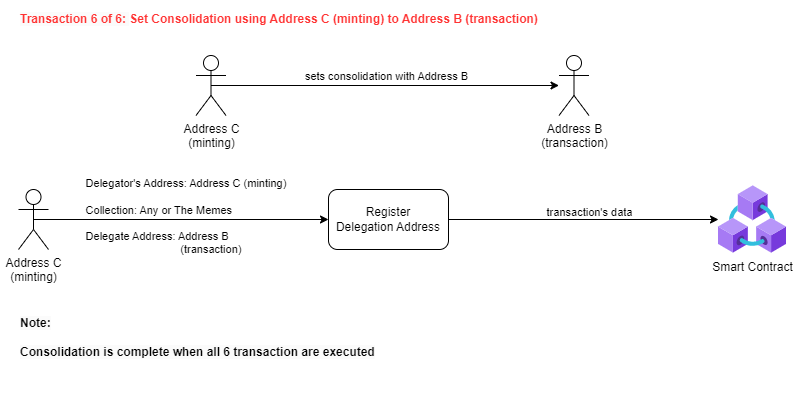

The diagram above was exported from draw.io. Its source (the exported page's mxGraphModel, read from the mxfile embedded in the PNG):
<mxGraphModel dx="1434" dy="731" grid="1" gridSize="10" guides="1" tooltips="1" connect="1" arrows="1" fold="1" page="1" pageScale="1" pageWidth="827" pageHeight="1169" math="0" shadow="0">
  <root>
    <mxCell id="0" />
    <mxCell id="1" parent="0" />
    <mxCell id="2" value="Address C&lt;br style=&quot;border-color: var(--border-color);&quot;&gt;(minting)" style="shape=umlActor;verticalLabelPosition=bottom;verticalAlign=top;html=1;outlineConnect=0;" vertex="1" parent="1">
      <mxGeometry x="41" y="2944" width="30" height="60" as="geometry" />
    </mxCell>
    <mxCell id="3" value="Register &lt;br&gt;Delegation Address" style="rounded=1;whiteSpace=wrap;html=1;" vertex="1" parent="1">
      <mxGeometry x="351" y="2944" width="120" height="60" as="geometry" />
    </mxCell>
    <mxCell id="4" value="" style="endArrow=classic;html=1;rounded=0;exitX=0.5;exitY=0.5;exitDx=0;exitDy=0;exitPerimeter=0;entryX=0;entryY=0.5;entryDx=0;entryDy=0;" edge="1" source="2" target="3" parent="1">
      <mxGeometry width="50" height="50" relative="1" as="geometry">
        <mxPoint x="401" y="3124" as="sourcePoint" />
        <mxPoint x="451" y="3074" as="targetPoint" />
      </mxGeometry>
    </mxCell>
    <mxCell id="5" value="&lt;div style=&quot;border-color: var(--border-color); text-align: left;&quot;&gt;&lt;div style=&quot;border-color: var(--border-color);&quot;&gt;&lt;div style=&quot;border-color: var(--border-color);&quot;&gt;Delegator's Address: Address C (minting)&amp;nbsp;&lt;/div&gt;&lt;br style=&quot;border-color: var(--border-color);&quot;&gt;&lt;div style=&quot;border-color: var(--border-color);&quot;&gt;Collection: Any or The Memes&lt;/div&gt;&lt;br style=&quot;border-color: var(--border-color);&quot;&gt;&lt;div style=&quot;border-color: var(--border-color);&quot;&gt;Delegate Address: Address B&lt;/div&gt;&lt;div style=&quot;border-color: var(--border-color);&quot;&gt;&amp;nbsp; &amp;nbsp; &amp;nbsp; &amp;nbsp; &amp;nbsp; &amp;nbsp; &amp;nbsp; &amp;nbsp; &amp;nbsp; &amp;nbsp; &amp;nbsp; &amp;nbsp; &amp;nbsp; &amp;nbsp; &amp;nbsp; &amp;nbsp;(transaction)&lt;/div&gt;&lt;div style=&quot;border-color: var(--border-color);&quot;&gt;&lt;br style=&quot;border-color: var(--border-color);&quot;&gt;&lt;/div&gt;&lt;/div&gt;&lt;/div&gt;" style="edgeLabel;html=1;align=center;verticalAlign=middle;resizable=0;points=[];labelBackgroundColor=none;" vertex="1" connectable="0" parent="4">
      <mxGeometry x="-0.5543" y="-1" relative="1" as="geometry">
        <mxPoint x="87" y="2" as="offset" />
      </mxGeometry>
    </mxCell>
    <mxCell id="6" value="Smart Contract" style="aspect=fixed;html=1;points=[];align=center;image;fontSize=12;image=img/lib/azure2/blockchain/Azure_Blockchain_Service.svg;" vertex="1" parent="1">
      <mxGeometry x="741" y="2940" width="68" height="68" as="geometry" />
    </mxCell>
    <mxCell id="7" value="" style="endArrow=classic;html=1;rounded=0;exitX=1;exitY=0.5;exitDx=0;exitDy=0;" edge="1" source="3" target="6" parent="1">
      <mxGeometry width="50" height="50" relative="1" as="geometry">
        <mxPoint x="401" y="3124" as="sourcePoint" />
        <mxPoint x="451" y="3074" as="targetPoint" />
      </mxGeometry>
    </mxCell>
    <mxCell id="8" value="&lt;div style=&quot;border-color: var(--border-color); text-align: left;&quot;&gt;&lt;div style=&quot;border-color: var(--border-color);&quot;&gt;&lt;div style=&quot;border-color: var(--border-color);&quot;&gt;&lt;div style=&quot;border-color: var(--border-color);&quot;&gt;&lt;div style=&quot;border-color: var(--border-color);&quot;&gt;transaction's data&lt;br&gt;&lt;/div&gt;&lt;/div&gt;&lt;/div&gt;&lt;/div&gt;&lt;/div&gt;" style="edgeLabel;html=1;align=center;verticalAlign=middle;resizable=0;points=[];labelBackgroundColor=none;" vertex="1" connectable="0" parent="1">
      <mxGeometry x="611" y="2966" as="geometry" />
    </mxCell>
    <mxCell id="9" value="&lt;font color=&quot;#ff3333&quot;&gt;&lt;span style=&quot;font-family: Helvetica; font-size: 12px; font-style: normal; font-variant-ligatures: normal; font-variant-caps: normal; font-weight: 700; letter-spacing: normal; orphans: 2; text-align: left; text-indent: 0px; text-transform: none; widows: 2; word-spacing: 0px; -webkit-text-stroke-width: 0px; background-color: rgb(251, 251, 251); text-decoration-thickness: initial; text-decoration-style: initial; text-decoration-color: initial; float: none; display: inline !important;&quot;&gt;Transaction 6 of 6:&amp;nbsp;&lt;/span&gt;&lt;b style=&quot;border-color: var(--border-color);&quot;&gt;&lt;b style=&quot;border-color: var(--border-color);&quot;&gt;Set Consolidation&lt;/b&gt;&amp;nbsp;using Address C (minting) to Address B (transaction)&lt;/b&gt;&lt;/font&gt;" style="text;whiteSpace=wrap;html=1;" vertex="1" parent="1">
      <mxGeometry x="41" y="2760" width="696" height="40" as="geometry" />
    </mxCell>
    <mxCell id="10" value="&lt;span style=&quot;color: rgb(0, 0, 0); font-family: Helvetica; font-size: 12px; font-style: normal; font-variant-ligatures: normal; font-variant-caps: normal; letter-spacing: normal; orphans: 2; text-align: left; text-indent: 0px; text-transform: none; widows: 2; word-spacing: 0px; -webkit-text-stroke-width: 0px; background-color: rgb(251, 251, 251); text-decoration-thickness: initial; text-decoration-style: initial; text-decoration-color: initial; float: none; display: inline !important;&quot;&gt;&lt;span style=&quot;&quot;&gt;&lt;b&gt;Note:&lt;br&gt;&lt;br&gt;Consolidation is complete when all 6 transaction are executed&lt;/b&gt;&lt;/span&gt;&lt;br&gt;&lt;/span&gt;" style="text;whiteSpace=wrap;html=1;fontStyle=0" vertex="1" parent="1">
      <mxGeometry x="41" y="3064" width="380" height="90" as="geometry" />
    </mxCell>
    <mxCell id="11" value="Address C&lt;br&gt;(minting)" style="shape=umlActor;verticalLabelPosition=bottom;verticalAlign=top;html=1;outlineConnect=0;" vertex="1" parent="1">
      <mxGeometry x="218.5" y="2810" width="30" height="60" as="geometry" />
    </mxCell>
    <mxCell id="12" value="" style="endArrow=classic;html=1;rounded=0;exitX=0.5;exitY=0.5;exitDx=0;exitDy=0;exitPerimeter=0;" edge="1" source="11" target="14" parent="1">
      <mxGeometry width="50" height="50" relative="1" as="geometry">
        <mxPoint x="408.5" y="2940" as="sourcePoint" />
        <mxPoint x="508.5" y="2840" as="targetPoint" />
      </mxGeometry>
    </mxCell>
    <mxCell id="13" value="sets consolidation with Address B" style="edgeLabel;html=1;align=center;verticalAlign=middle;resizable=0;points=[];" vertex="1" connectable="0" parent="12">
      <mxGeometry x="-0.23" y="-1" relative="1" as="geometry">
        <mxPoint x="41" y="-11" as="offset" />
      </mxGeometry>
    </mxCell>
    <mxCell id="14" value="Address B&lt;br&gt;(transaction)" style="shape=umlActor;verticalLabelPosition=bottom;verticalAlign=top;html=1;outlineConnect=0;" vertex="1" parent="1">
      <mxGeometry x="581.5" y="2810" width="30" height="60" as="geometry" />
    </mxCell>
  </root>
</mxGraphModel>